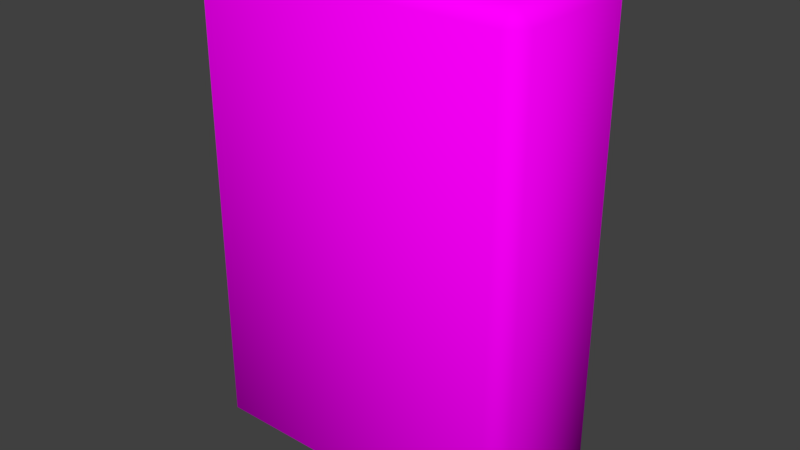 # Source: Saco_de_cimento.blend  (saved by Blender 2.79.0; exported with 4.5.12 LTS)
import bpy
from mathutils import Matrix  # noqa: F401  (used for matrix-valued properties, if any)

bpy.ops.wm.read_factory_settings(use_empty=True)
scene = bpy.context.scene
scene.name = 'Scene'

# ---- collections
col_collection_1 = bpy.data.collections.new('Collection 1'); scene.collection.children.link(col_collection_1)

# ---- images (referenced by path relative to the original .blend; pixels are not part of the script)
import os
ASSET_DIR = os.environ.get("B2B_ASSET_DIR", "")  # directory of the original .blend (textures are referenced by path, not embedded)
HERE = os.path.dirname(os.path.abspath(__file__))  # packed textures are extracted next to this script under _unpacked/

def load_image(name, relpath, width, height, colorspace="sRGB"):
    """Load a texture the original file referenced (path relative to the .blend, or extracted next to this script)."""
    p = next((c for c in (os.path.join(HERE, relpath), os.path.join(ASSET_DIR, relpath)) if relpath and os.path.exists(c)), "")
    if p:
        img = bpy.data.images.load(p, check_existing=True)
        img.name = name
    else:  # same state as the original file: an image datablock whose file is absent (Cycles renders it pink)
        img = bpy.data.images.new(name, width, height)
        img.source = "FILE"
        img.filepath = "//" + (relpath or name)
    img.colorspace_settings.name = colorspace
    return img
img_untitled_sacocimento_albedotransparency_png = load_image('untitled_SacoCimento_AlbedoTransparency.png', 'SacoDeCimento.png', 1024, 1024, 'sRGB')

# ---- materials (node trees are filled in below, after node groups)
mat_sacocimento = bpy.data.materials.new('SacoCimento')
mat_sacocimento.alpha_threshold = 0.0
mat_sacocimento.roughness = 0.5

# ---- material node trees
mat_sacocimento.use_nodes = True; mat_sacocimento.node_tree.nodes.clear()
_N = mat_sacocimento.node_tree.nodes; _L = mat_sacocimento.node_tree.links
n0 = _N.new('ShaderNodeOutputMaterial'); n0.name = 'Material Output'; n0.location = (300, 300)
n1 = _N.new('ShaderNodeBsdfDiffuse'); n1.name = 'Diffuse BSDF'; n1.location = (10, 300)
n2 = _N.new('ShaderNodeTexImage'); n2.name = 'Image Texture'; n2.location = (-190, 355)
n2.width = 140
n2.image = img_untitled_sacocimento_albedotransparency_png
n3 = _N.new('ShaderNodeMapping'); n3.name = 'Mapping'; n3.location = (-490, 384)
n4 = _N.new('ShaderNodeTexCoord'); n4.name = 'Texture Coordinate'; n4.location = (-690, 367)
_L.new(n1.outputs[0], n0.inputs[0])
_L.new(n2.outputs[0], n1.inputs[0])
_L.new(n3.outputs[0], n2.inputs[0])
_L.new(n4.outputs[2], n3.inputs[0])
n0.is_active_output = True

# ---- world
world_world = bpy.data.worlds.new('World'); scene.world = world_world
world_world.color = (0.05088, 0.05088, 0.05088)
world_world.use_sun_shadow = False
world_world.sun_shadow_jitter_overblur = 0.0
world_world.cycles.sampling_method = 'MANUAL'

# ---- meshes
me_cube_001 = bpy.data.meshes.new('Cube.001')
me_cube_001.from_pydata([(-0.1358, -0.05393, 0.0), (-0.1358, -0.0683, 0.01437), (-0.1501, -0.05393, 0.01437), (-0.1358, -0.0683, 0.4221), (-0.1358, -0.05393, 0.4365), (-0.1501, -0.05393, 0.4221), (-0.1358, 0.05393, 0.0), (-0.1501, 0.05393, 0.01437), (-0.1358, 0.0683, 0.01437), (-0.1358, 0.05393, 0.4365), (-0.1358, 0.0683, 0.4221), (-0.1501, 0.05393, 0.4221), (0.1358, -0.05393, 0.0), (0.1501, -0.05393, 0.01437), (0.1358, -0.0683, 0.01437), (0.1358, -0.05393, 0.4365), (0.1358, -0.0683, 0.4221), (0.1501, -0.05393, 0.4221), (0.1358, 0.05393, 0.0), (0.1358, 0.0683, 0.01437), (0.1501, 0.05393, 0.01437), (0.1358, 0.05393, 0.4365), (0.1501, 0.05393, 0.4221), (0.1358, 0.0683, 0.4221)], [], [(14, 16, 3, 1), (20, 22, 17, 13), (21, 9, 4, 15), (2, 5, 11, 7), (8, 10, 23, 19), (0, 1, 2), (3, 4, 5), (6, 7, 8), (9, 10, 11), (12, 13, 14), (15, 16, 17), (18, 19, 20), (21, 22, 23), (6, 0, 2, 7), (1, 3, 5, 2), (4, 9, 11, 5), (10, 8, 7, 11), (18, 6, 8, 19), (9, 21, 23, 10), (22, 20, 19, 23), (12, 18, 20, 13), (21, 15, 17, 22), (16, 14, 13, 17), (0, 12, 14, 1), (15, 4, 3, 16), (6, 18, 12, 0)])
me_cube_001.polygons.foreach_set('use_smooth', [True] * 26)
_uv = me_cube_001.uv_layers.new(name='UVMap')
_uv.uv.foreach_set('vector', [0.9998, 0.0002443, 0.9998, 0.4528, 0.6985, 0.4528, 0.6985, 0.0002444, 0.6985, 0.9283, 0.6985, 0.4758, 0.8182, 0.4758, 0.8182, 0.9283, 0.3967, 0.6229, 0.698, 0.6229, 0.698, 0.7426, 0.3967, 0.7426, 0.9383, 0.4758, 0.9383, 0.9283, 0.8187, 0.9283, 0.8187, 0.4758, 0.3015, 0.5027, 0.3015, 0.9552, 0.0002444, 0.9552, 0.0002443, 0.5027, 0.369, 0.0002443, 0.3733, 0.02368, 0.3494, 0.0189, 0.3726, 0.4693, 0.3677, 0.4934, 0.3494, 0.4739, 0.3305, 0.009092, 0.3489, 0.02862, 0.3257, 0.03315, 0.3292, 0.5022, 0.3249, 0.4788, 0.3489, 0.4836, 0.6796, 0.009092, 0.698, 0.02862, 0.6748, 0.03315, 0.6783, 0.5022, 0.674, 0.4788, 0.698, 0.4836, 0.01993, 0.0002443, 0.02421, 0.02369, 0.0002443, 0.0189, 0.01862, 0.4934, 0.0002479, 0.4739, 0.02344, 0.4693, 0.8187, 0.4532, 0.9383, 0.4532, 0.9383, 0.4758, 0.8187, 0.4758, 0.3733, 0.02368, 0.3726, 0.4693, 0.3494, 0.4739, 0.3494, 0.0189, 0.9383, 0.9508, 0.8187, 0.9508, 0.8187, 0.9283, 0.9383, 0.9283, 0.3249, 0.4788, 0.3257, 0.03315, 0.3489, 0.02862, 0.3489, 0.4836, 0.01993, 0.0002443, 0.3305, 0.009092, 0.3257, 0.03315, 0.02421, 0.02369, 0.3292, 0.5022, 0.01862, 0.4934, 0.02344, 0.4693, 0.3249, 0.4788, 0.0002479, 0.4739, 0.0002443, 0.0189, 0.02421, 0.02369, 0.02344, 0.4693, 0.8182, 0.9508, 0.6985, 0.9508, 0.6985, 0.9283, 0.8182, 0.9283, 0.6985, 0.4532, 0.8182, 0.4532, 0.8182, 0.4758, 0.6985, 0.4758, 0.674, 0.4788, 0.6748, 0.03315, 0.698, 0.02862, 0.698, 0.4836, 0.369, 0.0002443, 0.6796, 0.009092, 0.6748, 0.03315, 0.3733, 0.02368, 0.6783, 0.5022, 0.3677, 0.4934, 0.3726, 0.4693, 0.674, 0.4788, 0.698, 0.6224, 0.3967, 0.6224, 0.3967, 0.5027, 0.698, 0.5027])
me_cube_001.materials.append(mat_sacocimento)
me_cube_001.use_remesh_preserve_volume = False
me_cube_001.use_remesh_preserve_attributes = False
me_cube_001.use_mirror_vertex_groups = False
me_cube_001.update()

# ---- objects
ob_cube = bpy.data.objects.new('Cube', me_cube_001)

# ---- transforms, parenting, visibility, modifiers, constraints
ob_cube.location = (0.0, 0.0, 0.0)
ob_cube.lineart.crease_threshold = 0.0

# ---- collection membership
col_collection_1.objects.link(ob_cube)

# ---- scene / render settings (as saved in the file)
scene.frame_start = 1; scene.frame_end = 250; scene.frame_set(1)
scene.render.engine = 'CYCLES'
scene.render.resolution_percentage = 50
scene.render.dither_intensity = 0.0
scene.cycles.use_denoising = False
scene.cycles.samples = 128
scene.cycles.sampling_pattern = 'TABULATED_SOBOL'
scene.cycles.use_adaptive_sampling = False
scene.cycles.use_light_tree = False
scene.cycles.blur_glossy = 0.0
scene.cycles.sample_clamp_indirect = 0.0
scene.view_settings.view_transform = 'Standard'
bpy.context.view_layer.update()

# ---- added for rendering (the .blend has no active camera and no usable light): camera, sun
cam_auto = bpy.data.cameras.new('AutoCamera')
cam_auto.lens = 50.0
cam_auto.sensor_width = 36.0
cam_auto.clip_end = 1000.0
ob_auto_camera = bpy.data.objects.new('AutoCamera', cam_auto)
scene.collection.objects.link(ob_auto_camera)
ob_auto_camera.location = (0.506215, -0.607458, 0.623228)
ob_auto_camera.rotation_euler = (1.09748, -7.21219e-08, 0.694738)
scene.camera = ob_auto_camera
light_auto_sun = bpy.data.lights.new('AutoSun', 'SUN')
light_auto_sun.energy = 3.0
light_auto_sun.angle = 0.0523599
ob_auto_sun = bpy.data.objects.new('AutoSun', light_auto_sun)
scene.collection.objects.link(ob_auto_sun)
ob_auto_sun.rotation_euler = (0.872665, 0.174533, 0.523599)
bpy.context.view_layer.update()
